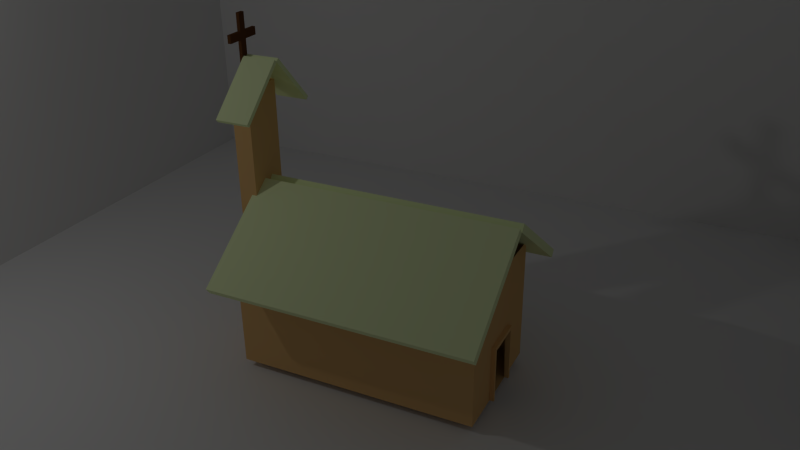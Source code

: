 # Source: fundamentosIglesia.blend  (saved by Blender 2.69.0; exported with 4.5.12 LTS)
import bpy
from mathutils import Matrix  # noqa: F401  (used for matrix-valued properties, if any)

bpy.ops.wm.read_factory_settings(use_empty=True)
scene = bpy.context.scene
scene.name = 'Scene'

# ---- collections
col_collection_1 = bpy.data.collections.new('Collection 1'); scene.collection.children.link(col_collection_1)

# ---- materials (node trees are filled in below, after node groups)
mat_paredes = bpy.data.materials.new('paredes')
mat_paredes.alpha_threshold = 0.0
mat_paredes.use_transparent_shadow = False
mat_paredes.diffuse_color = (0.8, 0.4902, 0.2032, 1.0)
mat_paredes.roughness = 0.5
mat_paredes.line_color = (0.0, 0.0, 0.0, 1.0)
mat_techo = bpy.data.materials.new('techo')
mat_techo.alpha_threshold = 0.0
mat_techo.use_transparent_shadow = False
mat_techo.diffuse_color = (0.8824, 1.0, 0.5582, 1.0)
mat_techo.roughness = 0.5
mat_techo.line_color = (0.0, 0.0, 0.0, 1.0)
mat_cruz = bpy.data.materials.new('cruz')
mat_cruz.alpha_threshold = 0.0
mat_cruz.use_transparent_shadow = False
mat_cruz.diffuse_color = (0.1282, 0.05209, 0.0168, 1.0)
mat_cruz.roughness = 0.5
mat_cruz.line_color = (0.0, 0.0, 0.0, 1.0)

# ---- material node trees

# ---- world
world_world = bpy.data.worlds.new('World'); scene.world = world_world
world_world.color = (0.05088, 0.05088, 0.05088)
world_world.use_sun_shadow = False
world_world.sun_shadow_jitter_overblur = 0.0
world_world.cycles.sampling_method = 'MANUAL'
world_world.cycles.sample_map_resolution = 256
world_world.light_settings.ao_factor = 0.6102

# ---- cameras
cam_camera = bpy.data.cameras.new('Camera')
cam_camera.clip_end = 100.0
cam_camera.lens = 35.0
cam_camera.sensor_width = 32.0
cam_camera.sensor_height = 18.0
cam_camera.ortho_scale = 7.314
cam_camera.dof.focus_distance = 0.0
cam_camera.dof.aperture_fstop = 128.0

# ---- lights
light_lamp = bpy.data.lights.new('Lamp', 'POINT')
light_lamp.transmission_factor = 0.0
light_lamp.cutoff_distance = 30.0
light_lamp.energy = 100.0
light_lamp.shadow_buffer_clip_start = 1.001
light_lamp.shadow_soft_size = 0.1
light_lamp.shadow_maximum_resolution = 0.006
light_lamp.use_absolute_resolution = True
light_lamp.cycles.use_multiple_importance_sampling = False

# ---- meshes
me_plane = bpy.data.meshes.new('Plane')
me_plane.from_pydata([(1.0, -1.0, 0.0), (-1.0, -1.0, 0.0), (1.0, 1.0, 0.0), (-1.0, 1.0, 0.0), (-1.0, -1.0, 0.7092), (1.0, -1.0, 0.7092), (-1.0, 1.0, 0.7092), (1.0, 1.0, 0.7092)], [], [(1, 0, 2, 3), (1, 3, 6, 4), (0, 1, 4, 5), (3, 2, 7, 6)])
me_plane.use_remesh_preserve_volume = False
me_plane.use_remesh_preserve_attributes = False
me_plane.use_mirror_vertex_groups = False
me_plane.update()
me_cube = bpy.data.meshes.new('Cube')
me_cube.from_pydata([(1.0, 2.834, -1.0), (1.0, -1.0, -1.0), (-1.0, -1.0, -1.0), (-1.0, 2.834, -1.0), (1.0, 2.834, 1.0), (1.0, -1.0, 1.0), (-1.0, -1.0, 1.0), (-1.0, 2.834, 1.0), (0.3464, -1.0, -1.0), (-0.3464, -1.0, -1.0), (0.3464, -1.0, 3.186), (-0.3464, -1.0, 3.186), (0.3464, -1.295, -1.0), (-0.3464, -1.295, -1.0), (0.3464, -1.295, 3.186), (-0.3464, -1.295, 3.186), (-0.006032, -0.7023, 3.564), (-0.7326, -0.7023, 2.786), (-0.006032, -1.237, 3.564), (-0.7326, -1.237, 2.786), (-0.05431, -0.7023, 3.609), (-0.7809, -0.7023, 2.831), (-0.05431, -1.237, 3.609), (-0.7809, -1.237, 2.831), (0.7695, -0.7023, 2.832), (-0.008429, -0.7023, 3.558), (0.7695, -1.237, 2.832), (-0.008429, -1.237, 3.558), (0.8146, -0.7023, 2.88), (0.03666, -0.7023, 3.606), (0.8146, -1.237, 2.88), (0.03666, -1.237, 3.606), (0.05813, -1.237, 3.108), (-0.05813, -1.237, 3.108), (0.05813, -1.237, 4.227), (-0.05813, -1.237, 4.227), (0.05813, -1.289, 3.108), (-0.05813, -1.289, 3.108), (0.05813, -1.289, 4.227), (-0.05813, -1.289, 4.227), (0.05813, -1.237, 3.837), (-0.05813, -1.237, 3.837), (0.05813, -1.289, 3.837), (-0.05813, -1.289, 3.837), (-0.05813, -1.289, 3.959), (0.05813, -1.289, 3.959), (-0.05813, -1.237, 3.959), (0.05813, -1.237, 3.959), (1.573, 3.075, 0.4949), (1.573, -1.081, 0.4949), (0.008559, -1.081, 1.643), (0.008559, 3.075, 1.643), (1.649, 3.075, 0.5994), (1.649, -1.081, 0.5994), (0.08488, -1.081, 1.748), (0.08488, 3.075, 1.748), (-0.09195, -1.081, 1.748), (-0.09195, 3.075, 1.748), (-1.656, 3.075, 0.5994), (-1.656, -1.081, 0.5994), (-0.01563, -1.081, 1.643), (-0.01563, 3.075, 1.643), (-1.58, 3.075, 0.4949), (-1.58, -1.081, 0.4949), (-0.3032, -1.237, 3.837), (-0.3032, -1.289, 3.837), (-0.3032, -1.289, 3.959), (-0.3032, -1.237, 3.959), (0.3015, -1.237, 3.837), (0.3015, -1.289, 3.837), (0.3015, -1.289, 3.959), (0.3015, -1.237, 3.959), (0.3333, 2.834, -1.0), (-0.3333, 2.834, -1.0), (0.3333, 2.834, -0.07319), (-0.3333, 2.834, -0.07319), (0.3333, 2.899, -1.0), (-0.3333, 2.899, -1.0), (0.3333, 2.899, -0.07319), (-0.3333, 2.899, -0.07319), (0.2921, 2.899, -1.0), (-0.2921, 2.899, -1.0), (0.2921, 2.899, -0.1306), (-0.2921, 2.899, -0.1306), (0.2921, 2.834, -1.0), (-0.2921, 2.834, -1.0), (0.2921, 2.807, -0.1306), (-0.2921, 2.807, -0.1306)], [], [(8, 9, 11, 10), (0, 4, 5, 1), (1, 5, 6, 2), (2, 6, 7, 3), (75, 73, 3, 7), (12, 14, 15, 13), (10, 11, 15, 14), (11, 9, 13, 15), (8, 10, 14, 12), (9, 8, 12, 13), (16, 18, 19, 17), (20, 21, 23, 22), (17, 19, 23, 21), (18, 16, 20, 22), (19, 18, 22, 23), (16, 17, 21, 20), (24, 26, 27, 25), (28, 29, 31, 30), (25, 27, 31, 29), (26, 24, 28, 30), (27, 26, 30, 31), (24, 25, 29, 28), (47, 46, 35, 34), (45, 38, 39, 44), (34, 35, 39, 38), (41, 33, 37, 43), (47, 34, 38, 45), (33, 32, 36, 37), (32, 40, 42, 36), (41, 43, 65, 64), (42, 40, 68, 69), (35, 46, 44, 39), (42, 45, 44, 43), (40, 41, 46, 47), (48, 51, 50, 49), (52, 53, 54, 55), (50, 51, 55, 54), (49, 50, 54, 53), (51, 48, 52, 55), (48, 49, 53, 52), (63, 62, 58, 59), (60, 63, 59, 56), (62, 61, 57, 58), (61, 60, 56, 57), (59, 58, 57, 56), (63, 60, 61, 62), (36, 42, 43, 37), (32, 33, 41, 40), (67, 64, 65, 66), (44, 46, 67, 66), (43, 44, 66, 65), (46, 41, 64, 67), (68, 71, 70, 69), (47, 45, 70, 71), (45, 42, 69, 70), (40, 47, 71, 68), (4, 0, 72, 74), (73, 75, 79, 77), (7, 4, 74, 75), (74, 72, 76, 78), (75, 74, 78, 79), (77, 79, 83, 81), (78, 76, 80, 82), (79, 78, 82, 83), (81, 83, 87, 85), (82, 80, 84, 86), (83, 82, 86, 87), (1, 2, 3, 73, 77, 81, 85, 84, 80, 76, 72, 0)])
me_cube.polygons.foreach_set('material_index', [0, 0, 0, 0, 0, 0, 0, 0, 0, 0, 1, 1, 1, 1, 1, 1, 1, 1, 1, 1, 1, 1, 2, 2, 2, 2, 2, 2, 2, 2, 2, 2, 2, 2, 1, 1, 1, 1, 1, 1, 1, 1, 1, 1, 1, 1, 2, 2, 2, 2, 2, 2, 2, 2, 2, 2, 0, 0, 0, 0, 0, 0, 0, 0, 0, 0, 0, 0])
me_cube.materials.append(mat_paredes)
me_cube.materials.append(mat_techo)
me_cube.materials.append(mat_cruz)
me_cube.use_remesh_preserve_volume = False
me_cube.use_remesh_preserve_attributes = False
me_cube.use_mirror_vertex_groups = False
me_cube.update()

# ---- objects
ob_plane = bpy.data.objects.new('Plane', me_plane)
ob_cube = bpy.data.objects.new('Cube', me_cube)
ob_lamp = bpy.data.objects.new('Lamp', light_lamp)
ob_camera = bpy.data.objects.new('Camera', cam_camera)

# ---- transforms, parenting, visibility, modifiers, constraints
ob_plane.location = (0.0, 0.0, -1.129)
ob_plane.scale = (7.248, 7.248, 7.248)
ob_plane.lineart.crease_threshold = 0.0
ob_cube.location = (0.0, 0.0, 0.0)
ob_cube.lock_rotations_4d = False
ob_cube.empty_display_type = 'ARROWS'
ob_cube.lineart.crease_threshold = 0.0
ob_lamp.location = (4.076, -5.132, 5.904)
ob_lamp.rotation_euler = (0.6503, 0.05522, 1.866)
ob_lamp.lock_rotations_4d = False
ob_lamp.empty_display_type = 'ARROWS'
ob_lamp.color = (0.0, 0.0, 0.0, 0.0)
ob_lamp.lineart.crease_threshold = 0.0
ob_camera.location = (10.13, 6.315, 7.02)
ob_camera.rotation_euler = (1.109, 0.01082, 2.03)
ob_camera.lock_rotations_4d = False
ob_camera.empty_display_type = 'ARROWS'
ob_camera.color = (0.0, 0.0, 0.0, 0.0)
ob_camera.display_type = 'WIRE'
ob_camera.lineart.crease_threshold = 0.0

# ---- collection membership
col_collection_1.objects.link(ob_plane)
col_collection_1.objects.link(ob_cube)
col_collection_1.objects.link(ob_lamp)
col_collection_1.objects.link(ob_camera)

# ---- scene / render settings (as saved in the file)
scene.camera = ob_camera
scene.frame_start = 1; scene.frame_end = 250; scene.frame_set(1)
scene.render.engine = 'BLENDER_EEVEE_NEXT'
scene.render.image_settings.compression = 90
scene.render.resolution_percentage = 50
scene.render.dither_intensity = 0.0
scene.cycles.use_denoising = False
scene.cycles.samples = 10
scene.cycles.sampling_pattern = 'TABULATED_SOBOL'
scene.cycles.light_sampling_threshold = 0.0
scene.cycles.use_adaptive_sampling = False
scene.cycles.use_light_tree = False
scene.cycles.blur_glossy = 0.0
scene.cycles.volume_bounces = 1
scene.cycles.pixel_filter_type = 'GAUSSIAN'
scene.cycles.sample_clamp_indirect = 0.0
scene.view_settings.view_transform = 'Standard'
bpy.context.view_layer.update()
